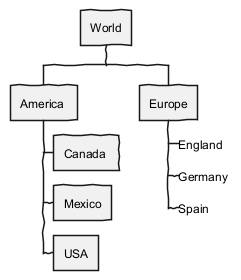

The diagram above was rendered by PlantUML. Its source (embedded in the PNG):
@startwbs
!option handwritten true
* World
** America 
*** Canada 
*** Mexico
*** USA
** Europe
***_  England
***_  Germany
***_  Spain
@endwbs